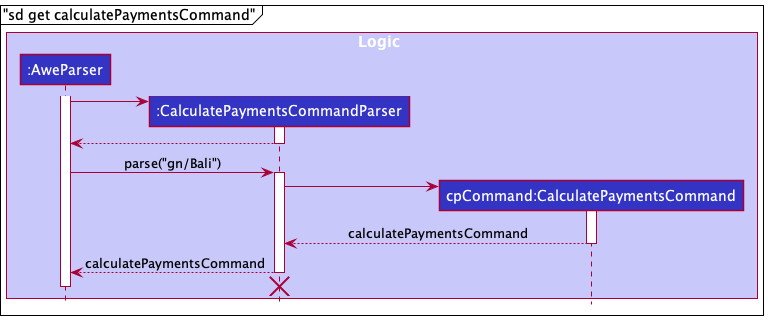

The diagram above was rendered by PlantUML. Its source (embedded in the PNG):
@startuml
!include style.puml

box Logic LOGIC_COLOR_T1

participant ":AweParser" as AweParser LOGIC_COLOR
participant ":CalculatePaymentsCommandParser" as CalculatePaymentsCommandParser LOGIC_COLOR
participant "cpCommand:CalculatePaymentsCommand" as CalculatePaymentsCommand LOGIC_COLOR
end box

mainframe "sd get calculatePaymentsCommand"

activate AweParser
create CalculatePaymentsCommandParser
AweParser -> CalculatePaymentsCommandParser
activate CalculatePaymentsCommandParser

CalculatePaymentsCommandParser --> AweParser
deactivate CalculatePaymentsCommandParser

AweParser -> CalculatePaymentsCommandParser : parse("gn/Bali")
activate CalculatePaymentsCommandParser

create CalculatePaymentsCommand
CalculatePaymentsCommandParser -> CalculatePaymentsCommand
activate CalculatePaymentsCommand

CalculatePaymentsCommand --> CalculatePaymentsCommandParser : calculatePaymentsCommand
deactivate CalculatePaymentsCommand

CalculatePaymentsCommandParser --> AweParser : calculatePaymentsCommand
deactivate CalculatePaymentsCommandParser
'Hidden arrow to position the destroy marker below the end of the activation bar.
CalculatePaymentsCommandParser -[hidden]-> AweParser
destroy CalculatePaymentsCommandParser
deactivate AweParser

@enduml